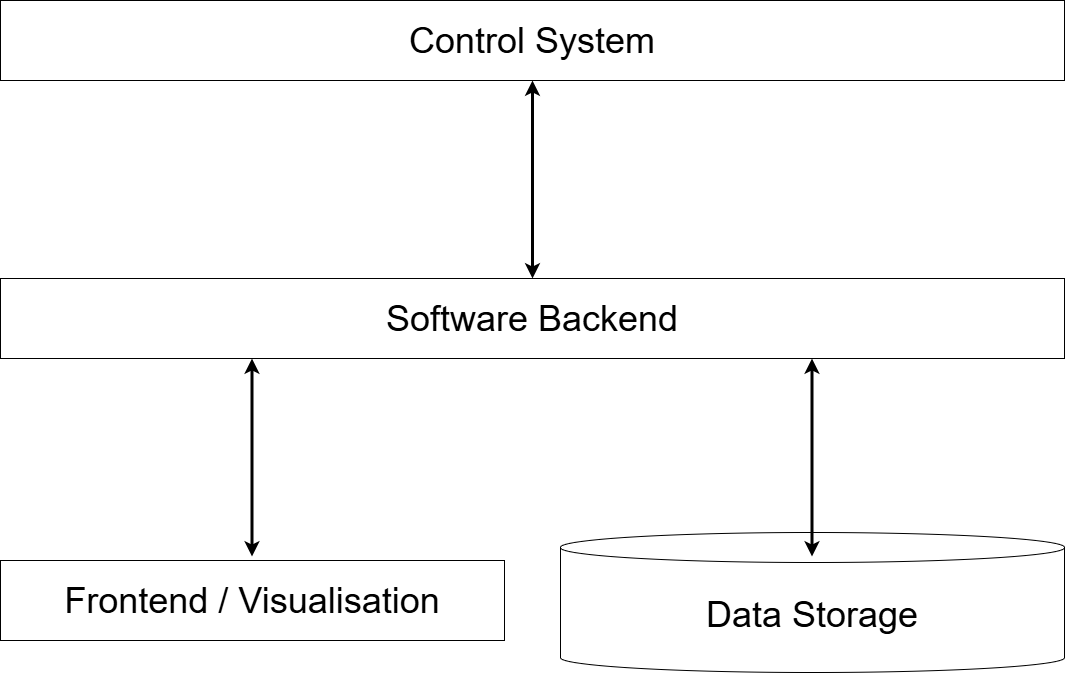

The diagram above was exported from draw.io. Its source (the exported page's mxGraphModel, read from the mxfile embedded in the PNG):
<mxGraphModel dx="1400" dy="947" grid="1" gridSize="14" guides="1" tooltips="1" connect="1" arrows="1" fold="1" page="1" pageScale="1" pageWidth="1169" pageHeight="827" math="0" shadow="0">
  <root>
    <mxCell id="0" />
    <mxCell id="1" parent="0" />
    <mxCell id="ODiSrRw98TGAJEcJdjRy-1" parent="1" style="rounded=0;whiteSpace=wrap;html=1;" value="" vertex="1">
      <mxGeometry height="80" width="1064" x="56" y="56" as="geometry" />
    </mxCell>
    <mxCell id="ODiSrRw98TGAJEcJdjRy-2" parent="1" style="rounded=0;whiteSpace=wrap;html=1;" value="" vertex="1">
      <mxGeometry height="80" width="1064" x="56" y="334" as="geometry" />
    </mxCell>
    <mxCell id="ODiSrRw98TGAJEcJdjRy-3" parent="1" style="rounded=0;whiteSpace=wrap;html=1;" value="" vertex="1">
      <mxGeometry height="80" width="504" x="56" y="616" as="geometry" />
    </mxCell>
    <mxCell id="ODiSrRw98TGAJEcJdjRy-4" parent="1" style="text;html=1;whiteSpace=wrap;strokeColor=none;fillColor=none;align=center;verticalAlign=middle;rounded=0;" value="&lt;font style=&quot;font-size: 36px;&quot;&gt;Control System&lt;/font&gt;" vertex="1">
      <mxGeometry height="80" width="1064" x="56" y="56" as="geometry" />
    </mxCell>
    <mxCell id="ODiSrRw98TGAJEcJdjRy-5" parent="1" style="text;html=1;whiteSpace=wrap;strokeColor=none;fillColor=none;align=center;verticalAlign=middle;rounded=0;" value="&lt;font style=&quot;font-size: 36px;&quot;&gt;Software Backend&lt;/font&gt;" vertex="1">
      <mxGeometry height="80" width="1064" x="56" y="334" as="geometry" />
    </mxCell>
    <mxCell id="ODiSrRw98TGAJEcJdjRy-9" parent="1" style="text;html=1;whiteSpace=wrap;strokeColor=none;fillColor=none;align=center;verticalAlign=middle;rounded=0;" value="&lt;span style=&quot;font-size: 36px;&quot;&gt;Frontend / Visualisation&lt;/span&gt;" vertex="1">
      <mxGeometry height="80" width="504" x="56" y="616" as="geometry" />
    </mxCell>
    <mxCell id="ODiSrRw98TGAJEcJdjRy-10" parent="1" style="shape=cylinder3;whiteSpace=wrap;html=1;boundedLbl=1;backgroundOutline=1;size=15;" value="" vertex="1">
      <mxGeometry height="140" width="504" x="616" y="588" as="geometry" />
    </mxCell>
    <mxCell id="ODiSrRw98TGAJEcJdjRy-8" parent="1" style="text;html=1;whiteSpace=wrap;strokeColor=none;fillColor=none;align=center;verticalAlign=middle;rounded=0;" value="&lt;font style=&quot;font-size: 36px;&quot;&gt;Data Storage&lt;/font&gt;" vertex="1">
      <mxGeometry height="80" width="280" x="728" y="630" as="geometry" />
    </mxCell>
    <mxCell id="ODiSrRw98TGAJEcJdjRy-11" edge="1" parent="1" source="ODiSrRw98TGAJEcJdjRy-5" style="endArrow=classic;startArrow=classic;html=1;rounded=0;entryX=0.5;entryY=1;entryDx=0;entryDy=0;exitX=0.5;exitY=0;exitDx=0;exitDy=0;strokeWidth=3;" target="ODiSrRw98TGAJEcJdjRy-4" value="">
      <mxGeometry height="50" relative="1" width="50" as="geometry">
        <mxPoint x="602" y="428" as="sourcePoint" />
        <mxPoint x="652" y="378" as="targetPoint" />
      </mxGeometry>
    </mxCell>
    <mxCell id="ODiSrRw98TGAJEcJdjRy-12" edge="1" parent="1" style="endArrow=classic;startArrow=classic;html=1;rounded=0;entryX=0.5;entryY=1;entryDx=0;entryDy=0;exitX=0.5;exitY=0;exitDx=0;exitDy=0;strokeWidth=3;" value="">
      <mxGeometry height="50" relative="1" width="50" as="geometry">
        <mxPoint x="307.5" y="612" as="sourcePoint" />
        <mxPoint x="307.5" y="414" as="targetPoint" />
      </mxGeometry>
    </mxCell>
    <mxCell id="ODiSrRw98TGAJEcJdjRy-13" edge="1" parent="1" style="endArrow=classic;startArrow=classic;html=1;rounded=0;entryX=0.5;entryY=1;entryDx=0;entryDy=0;exitX=0.5;exitY=0;exitDx=0;exitDy=0;strokeWidth=3;" value="">
      <mxGeometry height="50" relative="1" width="50" as="geometry">
        <mxPoint x="867.5" y="612" as="sourcePoint" />
        <mxPoint x="867.5" y="414" as="targetPoint" />
      </mxGeometry>
    </mxCell>
  </root>
</mxGraphModel>